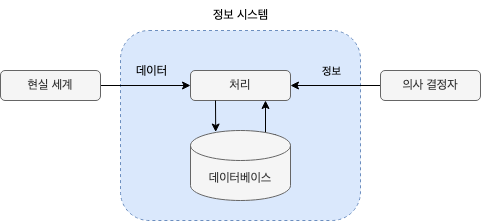

The diagram above was exported from draw.io. Its source (the exported page's mxGraphModel, read from the mxfile embedded in the PNG):
<mxGraphModel dx="508" dy="1089" grid="0" gridSize="10" guides="1" tooltips="1" connect="1" arrows="1" fold="1" page="1" pageScale="1" pageWidth="550" pageHeight="300" math="0" shadow="0">
  <root>
    <mxCell id="0" />
    <mxCell id="1" parent="0" />
    <mxCell id="SuGqyoWa7c6BoOO6z6eg-4" value="" style="rounded=1;whiteSpace=wrap;html=1;dashed=1;fillColor=#dae8fc;strokeColor=#6c8ebf;" vertex="1" parent="1">
      <mxGeometry x="160" y="66" width="240" height="190" as="geometry" />
    </mxCell>
    <mxCell id="SuGqyoWa7c6BoOO6z6eg-7" style="edgeStyle=orthogonalEdgeStyle;rounded=0;orthogonalLoop=1;jettySize=auto;html=1;entryX=0;entryY=0.5;entryDx=0;entryDy=0;" edge="1" parent="1" source="SuGqyoWa7c6BoOO6z6eg-2" target="SuGqyoWa7c6BoOO6z6eg-5">
      <mxGeometry relative="1" as="geometry" />
    </mxCell>
    <mxCell id="SuGqyoWa7c6BoOO6z6eg-24" value="데이터" style="edgeLabel;html=1;align=center;verticalAlign=middle;resizable=0;points=[];fontSize=12;labelBackgroundColor=none;" vertex="1" connectable="0" parent="SuGqyoWa7c6BoOO6z6eg-7">
      <mxGeometry x="0.2212" relative="1" as="geometry">
        <mxPoint x="-5" y="-15" as="offset" />
      </mxGeometry>
    </mxCell>
    <mxCell id="SuGqyoWa7c6BoOO6z6eg-2" value="현실 세계" style="rounded=1;whiteSpace=wrap;html=1;fillColor=#f5f5f5;fontColor=#333333;strokeColor=#666666;" vertex="1" parent="1">
      <mxGeometry x="40" y="106" width="100" height="30" as="geometry" />
    </mxCell>
    <mxCell id="SuGqyoWa7c6BoOO6z6eg-8" style="edgeStyle=orthogonalEdgeStyle;rounded=0;orthogonalLoop=1;jettySize=auto;html=1;entryX=1;entryY=0.5;entryDx=0;entryDy=0;" edge="1" parent="1" source="SuGqyoWa7c6BoOO6z6eg-3" target="SuGqyoWa7c6BoOO6z6eg-5">
      <mxGeometry relative="1" as="geometry" />
    </mxCell>
    <mxCell id="SuGqyoWa7c6BoOO6z6eg-23" value="정보" style="edgeLabel;html=1;align=center;verticalAlign=middle;resizable=0;points=[];labelBackgroundColor=none;" vertex="1" connectable="0" parent="SuGqyoWa7c6BoOO6z6eg-8">
      <mxGeometry x="0.4769" relative="1" as="geometry">
        <mxPoint x="17" y="-15" as="offset" />
      </mxGeometry>
    </mxCell>
    <mxCell id="SuGqyoWa7c6BoOO6z6eg-3" value="의사 결정자" style="rounded=1;whiteSpace=wrap;html=1;fillColor=#f5f5f5;fontColor=#333333;strokeColor=#666666;" vertex="1" parent="1">
      <mxGeometry x="420" y="106" width="100" height="30" as="geometry" />
    </mxCell>
    <mxCell id="SuGqyoWa7c6BoOO6z6eg-5" value="처리" style="rounded=1;whiteSpace=wrap;html=1;fillColor=#f5f5f5;fontColor=#333333;strokeColor=#666666;" vertex="1" parent="1">
      <mxGeometry x="230" y="106" width="100" height="30" as="geometry" />
    </mxCell>
    <mxCell id="SuGqyoWa7c6BoOO6z6eg-6" value="정보 시스템" style="text;html=1;align=center;verticalAlign=middle;resizable=0;points=[];autosize=1;strokeColor=none;fillColor=none;" vertex="1" parent="1">
      <mxGeometry x="240" y="36" width="80" height="30" as="geometry" />
    </mxCell>
    <mxCell id="SuGqyoWa7c6BoOO6z6eg-21" style="edgeStyle=orthogonalEdgeStyle;rounded=0;orthogonalLoop=1;jettySize=auto;html=1;exitX=0.855;exitY=0;exitDx=0;exitDy=4.35;exitPerimeter=0;entryX=0.75;entryY=1;entryDx=0;entryDy=0;" edge="1" parent="1" source="SuGqyoWa7c6BoOO6z6eg-9" target="SuGqyoWa7c6BoOO6z6eg-5">
      <mxGeometry relative="1" as="geometry" />
    </mxCell>
    <mxCell id="SuGqyoWa7c6BoOO6z6eg-22" style="edgeStyle=orthogonalEdgeStyle;rounded=0;orthogonalLoop=1;jettySize=auto;html=1;exitX=0.25;exitY=1;exitDx=0;exitDy=0;entryX=0.252;entryY=0.022;entryDx=0;entryDy=0;entryPerimeter=0;" edge="1" parent="1" source="SuGqyoWa7c6BoOO6z6eg-5" target="SuGqyoWa7c6BoOO6z6eg-9">
      <mxGeometry relative="1" as="geometry" />
    </mxCell>
    <mxCell id="SuGqyoWa7c6BoOO6z6eg-9" value="데이터베이스" style="shape=cylinder3;whiteSpace=wrap;html=1;boundedLbl=1;backgroundOutline=1;size=15;fillColor=#f5f5f5;fontColor=#333333;strokeColor=#666666;" vertex="1" parent="1">
      <mxGeometry x="230" y="166" width="100" height="70" as="geometry" />
    </mxCell>
  </root>
</mxGraphModel>